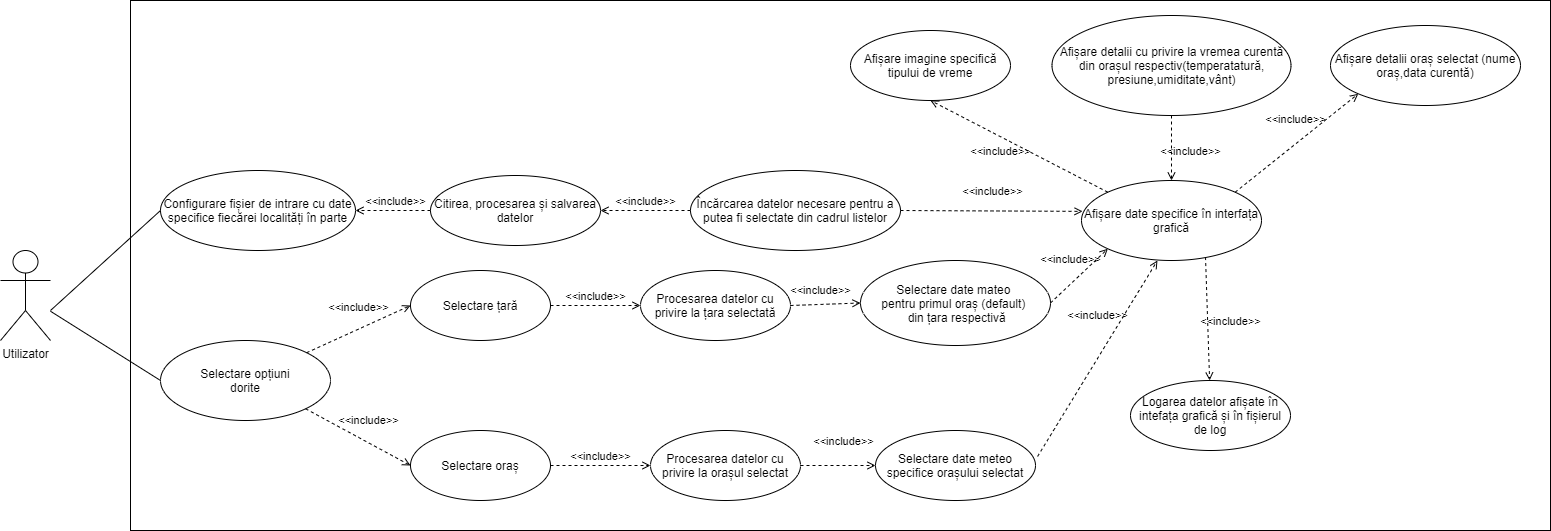

The diagram above was exported from draw.io. Its source (the exported page's mxGraphModel, read from the mxfile embedded in the PNG):
<mxGraphModel dx="961" dy="1953" grid="1" gridSize="10" guides="1" tooltips="1" connect="1" arrows="1" fold="1" page="1" pageScale="1" pageWidth="827" pageHeight="1169" math="0" shadow="0">
  <root>
    <mxCell id="0" />
    <mxCell id="1" parent="0" />
    <mxCell id="az9Wt6SlsPlnfvt_O5nK-27" value="" style="rounded=0;whiteSpace=wrap;html=1;" parent="1" vertex="1">
      <mxGeometry x="200" y="-90" width="1420" height="530" as="geometry" />
    </mxCell>
    <mxCell id="o7C8r1yqJcOxpNJsDU9M-1" value="Utilizator&lt;br&gt;" style="shape=umlActor;verticalLabelPosition=bottom;verticalAlign=top;html=1;" parent="1" vertex="1">
      <mxGeometry x="70" y="160" width="50" height="90" as="geometry" />
    </mxCell>
    <mxCell id="o7C8r1yqJcOxpNJsDU9M-2" value="Selectare opțiuni&lt;br&gt;dorite" style="ellipse;whiteSpace=wrap;html=1;" parent="1" vertex="1">
      <mxGeometry x="230" y="250" width="170" height="80" as="geometry" />
    </mxCell>
    <mxCell id="o7C8r1yqJcOxpNJsDU9M-3" value="Selectare țară" style="ellipse;whiteSpace=wrap;html=1;" parent="1" vertex="1">
      <mxGeometry x="480" y="180" width="140" height="70" as="geometry" />
    </mxCell>
    <mxCell id="o7C8r1yqJcOxpNJsDU9M-4" value="Selectare oraș" style="ellipse;whiteSpace=wrap;html=1;" parent="1" vertex="1">
      <mxGeometry x="480" y="340" width="140" height="70" as="geometry" />
    </mxCell>
    <mxCell id="o7C8r1yqJcOxpNJsDU9M-7" value="&amp;lt;&amp;lt;include&amp;gt;&amp;gt;" style="html=1;verticalAlign=bottom;labelBackgroundColor=none;endArrow=open;endFill=0;dashed=1;entryX=0;entryY=0.5;entryDx=0;entryDy=0;" parent="1" source="o7C8r1yqJcOxpNJsDU9M-2" target="o7C8r1yqJcOxpNJsDU9M-3" edge="1">
      <mxGeometry x="0.0905" y="12" width="160" relative="1" as="geometry">
        <mxPoint x="340" y="400" as="sourcePoint" />
        <mxPoint x="500" y="400" as="targetPoint" />
        <mxPoint as="offset" />
      </mxGeometry>
    </mxCell>
    <mxCell id="o7C8r1yqJcOxpNJsDU9M-9" value="&amp;lt;&amp;lt;include&amp;gt;&amp;gt;" style="html=1;verticalAlign=bottom;labelBackgroundColor=none;endArrow=open;endFill=0;dashed=1;entryX=0;entryY=0.5;entryDx=0;entryDy=0;exitX=1;exitY=1;exitDx=0;exitDy=0;" parent="1" source="o7C8r1yqJcOxpNJsDU9M-2" target="o7C8r1yqJcOxpNJsDU9M-4" edge="1">
      <mxGeometry x="0.0905" y="12" width="160" relative="1" as="geometry">
        <mxPoint x="360" y="310" as="sourcePoint" />
        <mxPoint x="490" y="240" as="targetPoint" />
        <mxPoint as="offset" />
      </mxGeometry>
    </mxCell>
    <mxCell id="o7C8r1yqJcOxpNJsDU9M-10" value="Procesarea datelor cu privire la țara selectată" style="ellipse;whiteSpace=wrap;html=1;" parent="1" vertex="1">
      <mxGeometry x="710" y="180" width="150" height="70" as="geometry" />
    </mxCell>
    <mxCell id="o7C8r1yqJcOxpNJsDU9M-11" value="Procesarea datelor cu privire la orașul selectat" style="ellipse;whiteSpace=wrap;html=1;" parent="1" vertex="1">
      <mxGeometry x="720" y="340" width="150" height="70" as="geometry" />
    </mxCell>
    <mxCell id="o7C8r1yqJcOxpNJsDU9M-12" value="&amp;lt;&amp;lt;include&amp;gt;&amp;gt;" style="html=1;verticalAlign=bottom;labelBackgroundColor=none;endArrow=open;endFill=0;dashed=1;exitX=1;exitY=0.5;exitDx=0;exitDy=0;entryX=0;entryY=0.5;entryDx=0;entryDy=0;" parent="1" source="o7C8r1yqJcOxpNJsDU9M-4" target="o7C8r1yqJcOxpNJsDU9M-11" edge="1">
      <mxGeometry width="160" relative="1" as="geometry">
        <mxPoint x="730" y="400" as="sourcePoint" />
        <mxPoint x="890" y="400" as="targetPoint" />
      </mxGeometry>
    </mxCell>
    <mxCell id="o7C8r1yqJcOxpNJsDU9M-13" value="&amp;lt;&amp;lt;include&amp;gt;&amp;gt;" style="html=1;verticalAlign=bottom;labelBackgroundColor=none;endArrow=open;endFill=0;dashed=1;exitX=1;exitY=0.5;exitDx=0;exitDy=0;entryX=0;entryY=0.5;entryDx=0;entryDy=0;" parent="1" source="o7C8r1yqJcOxpNJsDU9M-3" target="o7C8r1yqJcOxpNJsDU9M-10" edge="1">
      <mxGeometry width="160" relative="1" as="geometry">
        <mxPoint x="640" y="405" as="sourcePoint" />
        <mxPoint x="770" y="405" as="targetPoint" />
      </mxGeometry>
    </mxCell>
    <mxCell id="o7C8r1yqJcOxpNJsDU9M-15" value="Selectare date mateo &lt;br&gt;pentru primul oraș (default)&amp;nbsp;&lt;br&gt;&amp;nbsp;din țara respectivă" style="ellipse;whiteSpace=wrap;html=1;" parent="1" vertex="1">
      <mxGeometry x="930" y="170" width="190" height="85" as="geometry" />
    </mxCell>
    <mxCell id="o7C8r1yqJcOxpNJsDU9M-16" value="&amp;lt;&amp;lt;include&amp;gt;&amp;gt;" style="html=1;verticalAlign=bottom;labelBackgroundColor=none;endArrow=open;endFill=0;dashed=1;exitX=1;exitY=0.5;exitDx=0;exitDy=0;entryX=0;entryY=0.5;entryDx=0;entryDy=0;" parent="1" source="o7C8r1yqJcOxpNJsDU9M-10" target="o7C8r1yqJcOxpNJsDU9M-15" edge="1">
      <mxGeometry x="-0.1429" y="5" width="160" relative="1" as="geometry">
        <mxPoint x="630" y="235" as="sourcePoint" />
        <mxPoint x="750" y="235" as="targetPoint" />
        <mxPoint as="offset" />
      </mxGeometry>
    </mxCell>
    <mxCell id="az9Wt6SlsPlnfvt_O5nK-2" value="Selectare date meteo specifice orașului selectat" style="ellipse;whiteSpace=wrap;html=1;" parent="1" vertex="1">
      <mxGeometry x="945" y="340" width="160" height="70" as="geometry" />
    </mxCell>
    <mxCell id="az9Wt6SlsPlnfvt_O5nK-3" value="&amp;lt;&amp;lt;include&amp;gt;&amp;gt;" style="html=1;verticalAlign=bottom;labelBackgroundColor=none;endArrow=open;endFill=0;dashed=1;exitX=1;exitY=0.5;exitDx=0;exitDy=0;entryX=0;entryY=0.5;entryDx=0;entryDy=0;" parent="1" source="o7C8r1yqJcOxpNJsDU9M-11" target="az9Wt6SlsPlnfvt_O5nK-2" edge="1">
      <mxGeometry x="0.1429" y="15" width="160" relative="1" as="geometry">
        <mxPoint x="900" y="225" as="sourcePoint" />
        <mxPoint x="940" y="290" as="targetPoint" />
        <mxPoint as="offset" />
      </mxGeometry>
    </mxCell>
    <mxCell id="az9Wt6SlsPlnfvt_O5nK-5" value="&amp;lt;&amp;lt;include&amp;gt;&amp;gt;" style="html=1;verticalAlign=bottom;labelBackgroundColor=none;endArrow=open;endFill=0;dashed=1;exitX=1;exitY=0.5;exitDx=0;exitDy=0;entryX=0;entryY=1;entryDx=0;entryDy=0;" parent="1" source="o7C8r1yqJcOxpNJsDU9M-15" target="az9Wt6SlsPlnfvt_O5nK-11" edge="1">
      <mxGeometry x="-0.0372" y="11" width="160" relative="1" as="geometry">
        <mxPoint x="900" y="225" as="sourcePoint" />
        <mxPoint x="1184.4314575050764" y="280.251262658471" as="targetPoint" />
        <mxPoint as="offset" />
      </mxGeometry>
    </mxCell>
    <mxCell id="az9Wt6SlsPlnfvt_O5nK-6" value="&amp;lt;&amp;lt;include&amp;gt;&amp;gt;" style="html=1;verticalAlign=bottom;labelBackgroundColor=none;endArrow=open;endFill=0;dashed=1;exitX=1.013;exitY=0.371;exitDx=0;exitDy=0;exitPerimeter=0;entryX=0.422;entryY=1;entryDx=0;entryDy=0;entryPerimeter=0;" parent="1" source="az9Wt6SlsPlnfvt_O5nK-2" target="az9Wt6SlsPlnfvt_O5nK-11" edge="1">
      <mxGeometry x="0.25" y="18" width="160" relative="1" as="geometry">
        <mxPoint x="1145" y="225" as="sourcePoint" />
        <mxPoint x="1220" y="300" as="targetPoint" />
        <mxPoint as="offset" />
      </mxGeometry>
    </mxCell>
    <mxCell id="az9Wt6SlsPlnfvt_O5nK-7" value="Configurare fișier de intrare cu date specifice fiecărei localități în parte" style="ellipse;whiteSpace=wrap;html=1;" parent="1" vertex="1">
      <mxGeometry x="230" y="80" width="195" height="80" as="geometry" />
    </mxCell>
    <mxCell id="az9Wt6SlsPlnfvt_O5nK-8" value="Citirea, procesarea și salvarea datelor" style="ellipse;whiteSpace=wrap;html=1;" parent="1" vertex="1">
      <mxGeometry x="500" y="85" width="170" height="70" as="geometry" />
    </mxCell>
    <mxCell id="az9Wt6SlsPlnfvt_O5nK-10" value="Logarea datelor afișate în intefața grafică și în fișierul de log" style="ellipse;whiteSpace=wrap;html=1;" parent="1" vertex="1">
      <mxGeometry x="1200" y="290" width="160" height="70" as="geometry" />
    </mxCell>
    <mxCell id="az9Wt6SlsPlnfvt_O5nK-11" value="Afișare date specifice în interfața grafică" style="ellipse;whiteSpace=wrap;html=1;" parent="1" vertex="1">
      <mxGeometry x="1151" y="90" width="180" height="80" as="geometry" />
    </mxCell>
    <mxCell id="az9Wt6SlsPlnfvt_O5nK-12" value="Încărcarea datelor necesare pentru a putea fi selectate din cadrul listelor" style="ellipse;whiteSpace=wrap;html=1;" parent="1" vertex="1">
      <mxGeometry x="760" y="80" width="210" height="80" as="geometry" />
    </mxCell>
    <mxCell id="az9Wt6SlsPlnfvt_O5nK-13" value="&amp;lt;&amp;lt;include&amp;gt;&amp;gt;" style="html=1;verticalAlign=bottom;labelBackgroundColor=none;endArrow=open;endFill=0;dashed=1;exitX=1;exitY=0.5;exitDx=0;exitDy=0;entryX=0.006;entryY=0.386;entryDx=0;entryDy=0;entryPerimeter=0;" parent="1" source="az9Wt6SlsPlnfvt_O5nK-12" target="az9Wt6SlsPlnfvt_O5nK-11" edge="1">
      <mxGeometry x="0.0137" y="10" width="160" relative="1" as="geometry">
        <mxPoint x="1130" y="225" as="sourcePoint" />
        <mxPoint x="1196.3603896932107" y="179.74873734152914" as="targetPoint" />
        <mxPoint as="offset" />
      </mxGeometry>
    </mxCell>
    <mxCell id="az9Wt6SlsPlnfvt_O5nK-14" value="&amp;lt;&amp;lt;include&amp;gt;&amp;gt;" style="html=1;verticalAlign=bottom;labelBackgroundColor=none;endArrow=open;endFill=0;dashed=1;exitX=0;exitY=0.5;exitDx=0;exitDy=0;entryX=1;entryY=0.5;entryDx=0;entryDy=0;" parent="1" source="az9Wt6SlsPlnfvt_O5nK-12" target="az9Wt6SlsPlnfvt_O5nK-8" edge="1">
      <mxGeometry width="160" relative="1" as="geometry">
        <mxPoint x="630" y="225" as="sourcePoint" />
        <mxPoint x="720" y="225" as="targetPoint" />
      </mxGeometry>
    </mxCell>
    <mxCell id="az9Wt6SlsPlnfvt_O5nK-15" value="&amp;lt;&amp;lt;include&amp;gt;&amp;gt;" style="html=1;verticalAlign=bottom;labelBackgroundColor=none;endArrow=open;endFill=0;dashed=1;exitX=0.689;exitY=0.957;exitDx=0;exitDy=0;exitPerimeter=0;" parent="1" source="az9Wt6SlsPlnfvt_O5nK-11" target="az9Wt6SlsPlnfvt_O5nK-10" edge="1">
      <mxGeometry x="0.202" y="23" width="160" relative="1" as="geometry">
        <mxPoint x="1117.08" y="405.97" as="sourcePoint" />
        <mxPoint x="1245.96" y="190" as="targetPoint" />
        <mxPoint as="offset" />
      </mxGeometry>
    </mxCell>
    <mxCell id="az9Wt6SlsPlnfvt_O5nK-16" value="Afișare imagine specifică tipului de vreme" style="ellipse;whiteSpace=wrap;html=1;" parent="1" vertex="1">
      <mxGeometry x="920" y="-60" width="160" height="70" as="geometry" />
    </mxCell>
    <mxCell id="az9Wt6SlsPlnfvt_O5nK-17" value="Afișare detalii oraș selectat (nume oraș,data curentă)" style="ellipse;whiteSpace=wrap;html=1;" parent="1" vertex="1">
      <mxGeometry x="1400" y="-65" width="190" height="80" as="geometry" />
    </mxCell>
    <mxCell id="az9Wt6SlsPlnfvt_O5nK-18" value="Afișare detalii cu privire la vremea curentă din orașul respectiv(temperatatură, presiune,umiditate,vânt)" style="ellipse;whiteSpace=wrap;html=1;" parent="1" vertex="1">
      <mxGeometry x="1121.5" y="-75" width="239" height="100" as="geometry" />
    </mxCell>
    <mxCell id="az9Wt6SlsPlnfvt_O5nK-19" value="&amp;lt;&amp;lt;include&amp;gt;&amp;gt;" style="html=1;verticalAlign=bottom;labelBackgroundColor=none;endArrow=open;endFill=0;dashed=1;exitX=0;exitY=0;exitDx=0;exitDy=0;entryX=0.5;entryY=1;entryDx=0;entryDy=0;" parent="1" source="az9Wt6SlsPlnfvt_O5nK-11" target="az9Wt6SlsPlnfvt_O5nK-16" edge="1">
      <mxGeometry x="0.1011" y="21" width="160" relative="1" as="geometry">
        <mxPoint x="940" y="130" as="sourcePoint" />
        <mxPoint x="1162.08" y="130.8800000000001" as="targetPoint" />
        <mxPoint as="offset" />
      </mxGeometry>
    </mxCell>
    <mxCell id="az9Wt6SlsPlnfvt_O5nK-20" value="&amp;lt;&amp;lt;include&amp;gt;&amp;gt;" style="html=1;verticalAlign=bottom;labelBackgroundColor=none;endArrow=open;endFill=0;dashed=1;exitX=0.5;exitY=1;exitDx=0;exitDy=0;entryX=0.5;entryY=0;entryDx=0;entryDy=0;" parent="1" source="az9Wt6SlsPlnfvt_O5nK-18" target="az9Wt6SlsPlnfvt_O5nK-11" edge="1">
      <mxGeometry x="0.3846" y="19" width="160" relative="1" as="geometry">
        <mxPoint x="950" y="140" as="sourcePoint" />
        <mxPoint x="1172.08" y="140.8800000000001" as="targetPoint" />
        <mxPoint as="offset" />
      </mxGeometry>
    </mxCell>
    <mxCell id="az9Wt6SlsPlnfvt_O5nK-23" value="&amp;lt;&amp;lt;include&amp;gt;&amp;gt;" style="html=1;verticalAlign=bottom;labelBackgroundColor=none;endArrow=open;endFill=0;dashed=1;exitX=1;exitY=0;exitDx=0;exitDy=0;entryX=0;entryY=1;entryDx=0;entryDy=0;" parent="1" source="az9Wt6SlsPlnfvt_O5nK-11" target="az9Wt6SlsPlnfvt_O5nK-17" edge="1">
      <mxGeometry x="0.1082" y="12" width="160" relative="1" as="geometry">
        <mxPoint x="1187.3603896932104" y="111.71572875253787" as="sourcePoint" />
        <mxPoint x="1010" y="20" as="targetPoint" />
        <mxPoint as="offset" />
      </mxGeometry>
    </mxCell>
    <mxCell id="az9Wt6SlsPlnfvt_O5nK-29" value="" style="endArrow=none;startArrow=none;endFill=0;startFill=0;endSize=8;html=1;verticalAlign=bottom;labelBackgroundColor=none;strokeWidth=1;entryX=0;entryY=0.5;entryDx=0;entryDy=0;" parent="1" target="az9Wt6SlsPlnfvt_O5nK-7" edge="1">
      <mxGeometry width="160" relative="1" as="geometry">
        <mxPoint x="120" y="220" as="sourcePoint" />
        <mxPoint x="730" y="150" as="targetPoint" />
      </mxGeometry>
    </mxCell>
    <mxCell id="az9Wt6SlsPlnfvt_O5nK-30" value="" style="endArrow=none;startArrow=none;endFill=0;startFill=0;endSize=8;html=1;verticalAlign=bottom;labelBackgroundColor=none;strokeWidth=1;entryX=0;entryY=0.5;entryDx=0;entryDy=0;" parent="1" source="o7C8r1yqJcOxpNJsDU9M-1" target="o7C8r1yqJcOxpNJsDU9M-2" edge="1">
      <mxGeometry width="160" relative="1" as="geometry">
        <mxPoint x="130" y="199.25925925925912" as="sourcePoint" />
        <mxPoint x="240" y="130" as="targetPoint" />
      </mxGeometry>
    </mxCell>
    <mxCell id="T3uXcZlQDTsM7JFlkAM--1" value="&amp;lt;&amp;lt;include&amp;gt;&amp;gt;" style="html=1;verticalAlign=bottom;labelBackgroundColor=none;endArrow=open;endFill=0;dashed=1;entryX=1;entryY=0.5;entryDx=0;entryDy=0;exitX=0;exitY=0.5;exitDx=0;exitDy=0;" parent="1" source="az9Wt6SlsPlnfvt_O5nK-8" target="az9Wt6SlsPlnfvt_O5nK-7" edge="1">
      <mxGeometry x="-0.0769" width="160" relative="1" as="geometry">
        <mxPoint x="386.13715198466116" y="272.2103854615175" as="sourcePoint" />
        <mxPoint x="490" y="225" as="targetPoint" />
        <mxPoint as="offset" />
      </mxGeometry>
    </mxCell>
  </root>
</mxGraphModel>